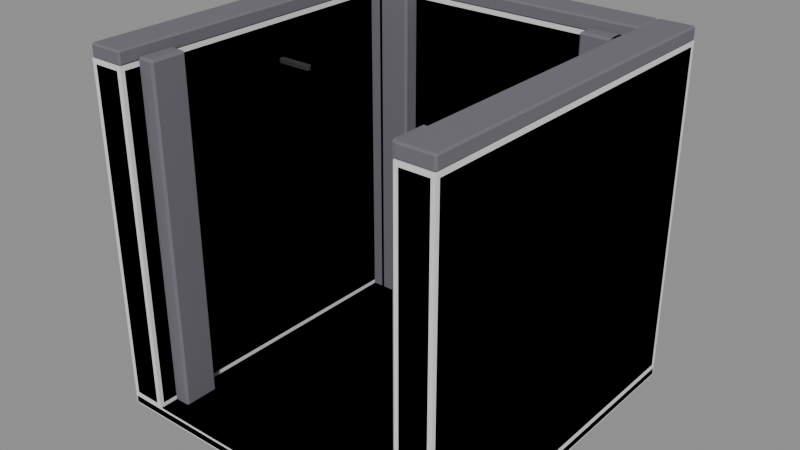 # Source: Prop_Lab_EchoCorridor_DeadEnd.blend  (saved by Blender 4.3.34; exported with 4.5.12 LTS)
import bpy
from mathutils import Matrix  # noqa: F401  (used for matrix-valued properties, if any)

bpy.ops.wm.read_factory_settings(use_empty=True)
scene = bpy.context.scene
scene.name = 'Scene'

# ---- materials (node trees are filled in below, after node groups)
mat_prop_lab_echocorridor_deadend_m0 = bpy.data.materials.new('Prop_Lab_EchoCorridor_DeadEnd_M0')
mat_prop_lab_echocorridor_deadend_m0.diffuse_color = (0.1573, 0.145, 0.1734, 1.0)
mat_prop_lab_echocorridor_deadend_m1 = bpy.data.materials.new('Prop_Lab_EchoCorridor_DeadEnd_M1')
mat_prop_lab_echocorridor_deadend_m1.diffuse_color = (0.09152, 0.08464, 0.1036, 1.0)
mat_prop_lab_echocorridor_deadend_m2 = bpy.data.materials.new('Prop_Lab_EchoCorridor_DeadEnd_M2')
mat_prop_lab_echocorridor_deadend_m2.diffuse_color = (0.03847, 0.03847, 0.04455, 1.0)

# ---- material node trees
mat_prop_lab_echocorridor_deadend_m0.use_nodes = True; mat_prop_lab_echocorridor_deadend_m0.node_tree.nodes.clear()
_N = mat_prop_lab_echocorridor_deadend_m0.node_tree.nodes; _L = mat_prop_lab_echocorridor_deadend_m0.node_tree.links
n0 = _N.new('ShaderNodeBsdfPrincipled'); n0.name = 'Principled BSDF'; n0.location = (10, 300)
n0.inputs[0].default_value = (0.1573, 0.145, 0.1734, 1.0)
n0.inputs[2].default_value = 0.95
n1 = _N.new('ShaderNodeOutputMaterial'); n1.name = 'Material Output'; n1.location = (300, 300)
_L.new(n0.outputs[0], n1.inputs[0])
n1.is_active_output = True
mat_prop_lab_echocorridor_deadend_m1.use_nodes = True; mat_prop_lab_echocorridor_deadend_m1.node_tree.nodes.clear()
_N = mat_prop_lab_echocorridor_deadend_m1.node_tree.nodes; _L = mat_prop_lab_echocorridor_deadend_m1.node_tree.links
n0 = _N.new('ShaderNodeBsdfPrincipled'); n0.name = 'Principled BSDF'; n0.location = (10, 300)
n0.inputs[0].default_value = (0.09152, 0.08464, 0.1036, 1.0)
n0.inputs[2].default_value = 0.95
n1 = _N.new('ShaderNodeOutputMaterial'); n1.name = 'Material Output'; n1.location = (300, 300)
_L.new(n0.outputs[0], n1.inputs[0])
n1.is_active_output = True
mat_prop_lab_echocorridor_deadend_m2.use_nodes = True; mat_prop_lab_echocorridor_deadend_m2.node_tree.nodes.clear()
_N = mat_prop_lab_echocorridor_deadend_m2.node_tree.nodes; _L = mat_prop_lab_echocorridor_deadend_m2.node_tree.links
n0 = _N.new('ShaderNodeBsdfPrincipled'); n0.name = 'Principled BSDF'; n0.location = (10, 300)
n0.inputs[0].default_value = (0.03847, 0.03847, 0.04455, 1.0)
n0.inputs[1].default_value = 0.3
n0.inputs[2].default_value = 0.8
n1 = _N.new('ShaderNodeOutputMaterial'); n1.name = 'Material Output'; n1.location = (300, 300)
_L.new(n0.outputs[0], n1.inputs[0])
n1.is_active_output = True

# ---- meshes
me_prop_lab_echocorridor_deadend = bpy.data.meshes.new('Prop_Lab_EchoCorridor_DeadEnd')
me_prop_lab_echocorridor_deadend.from_pydata([(-1.988, -1.988, 0.0), (-1.988, -2.0, 0.012), (-2.0, -1.988, 0.012), (-1.988, -2.0, 0.088), (-1.988, -1.988, 0.1), (-2.0, -1.988, 0.088), (-1.988, 1.988, 0.0), (-2.0, 1.988, 0.012), (-1.988, 2.0, 0.012), (-1.988, 1.988, 0.1), (-1.988, 2.0, 0.088), (-2.0, 1.988, 0.088), (1.988, -1.988, 0.0), (2.0, -1.988, 0.012), (1.988, -2.0, 0.012), (1.988, -1.988, 0.1), (1.988, -2.0, 0.088), (2.0, -1.988, 0.088), (1.988, 1.988, 0.0), (1.988, 2.0, 0.012), (2.0, 1.988, 0.012), (1.988, 1.988, 0.1), (2.0, 1.988, 0.088), (1.988, 2.0, 0.088), (-1.952, -1.952, 0.1), (-1.952, -2.0, 0.148), (-2.0, -1.952, 0.148), (-1.952, -2.0, 3.802), (-1.952, -1.952, 3.85), (-2.0, -1.952, 3.802), (-1.952, 1.952, 0.1), (-2.0, 1.952, 0.148), (-1.952, 2.0, 0.148), (-1.952, 1.952, 3.85), (-1.952, 2.0, 3.802), (-2.0, 1.952, 3.802), (-1.648, -1.952, 0.1), (-1.6, -1.952, 0.148), (-1.648, -2.0, 0.148), (-1.648, -1.952, 3.85), (-1.648, -2.0, 3.802), (-1.6, -1.952, 3.802), (-1.648, 1.952, 0.1), (-1.648, 2.0, 0.148), (-1.6, 1.952, 0.148), (-1.648, 1.952, 3.85), (-1.6, 1.952, 3.802), (-1.648, 2.0, 3.802), (-1.982, -1.982, 3.85), (-1.982, -2.0, 3.868), (-2.0, -1.982, 3.868), (-1.982, -2.0, 3.982), (-1.982, -1.982, 4.0), (-2.0, -1.982, 3.982), (-1.982, 1.982, 3.85), (-2.0, 1.982, 3.868), (-1.982, 2.0, 3.868), (-1.982, 1.982, 4.0), (-1.982, 2.0, 3.982), (-2.0, 1.982, 3.982), (-1.618, -1.982, 3.85), (-1.6, -1.982, 3.868), (-1.618, -2.0, 3.868), (-1.618, -1.982, 4.0), (-1.618, -2.0, 3.982), (-1.6, -1.982, 3.982), (-1.618, 1.982, 3.85), (-1.618, 2.0, 3.868), (-1.6, 1.982, 3.868), (-1.618, 1.982, 4.0), (-1.6, 1.982, 3.982), (-1.618, 2.0, 3.982), (-1.576, -1.776, 0.1), (-1.576, -1.8, 0.124), (-1.6, -1.776, 0.124), (-1.576, -1.8, 3.876), (-1.576, -1.776, 3.9), (-1.6, -1.776, 3.876), (-1.576, -1.424, 0.1), (-1.6, -1.424, 0.124), (-1.576, -1.4, 0.124), (-1.576, -1.424, 3.9), (-1.576, -1.4, 3.876), (-1.6, -1.424, 3.876), (-1.424, -1.776, 0.1), (-1.4, -1.776, 0.124), (-1.424, -1.8, 0.124), (-1.424, -1.776, 3.9), (-1.424, -1.8, 3.876), (-1.4, -1.776, 3.876), (-1.424, -1.424, 0.1), (-1.424, -1.4, 0.124), (-1.4, -1.424, 0.124), (-1.424, -1.424, 3.9), (-1.4, -1.424, 3.876), (-1.424, -1.4, 3.876), (-1.576, 1.424, 0.1), (-1.576, 1.4, 0.124), (-1.6, 1.424, 0.124), (-1.576, 1.4, 3.876), (-1.576, 1.424, 3.9), (-1.6, 1.424, 3.876), (-1.576, 1.776, 0.1), (-1.6, 1.776, 0.124), (-1.576, 1.8, 0.124), (-1.576, 1.776, 3.9), (-1.576, 1.8, 3.876), (-1.6, 1.776, 3.876), (-1.424, 1.424, 0.1), (-1.4, 1.424, 0.124), (-1.424, 1.4, 0.124), (-1.424, 1.424, 3.9), (-1.424, 1.4, 3.876), (-1.4, 1.424, 3.876), (-1.424, 1.776, 0.1), (-1.424, 1.8, 0.124), (-1.4, 1.776, 0.124), (-1.424, 1.776, 3.9), (-1.4, 1.776, 3.876), (-1.424, 1.8, 3.876), (1.648, -1.952, 0.1), (1.648, -2.0, 0.148), (1.6, -1.952, 0.148), (1.648, -2.0, 3.802), (1.648, -1.952, 3.85), (1.6, -1.952, 3.802), (1.648, 1.952, 0.1), (1.6, 1.952, 0.148), (1.648, 2.0, 0.148), (1.648, 1.952, 3.85), (1.648, 2.0, 3.802), (1.6, 1.952, 3.802), (1.952, -1.952, 0.1), (2.0, -1.952, 0.148), (1.952, -2.0, 0.148), (1.952, -1.952, 3.85), (1.952, -2.0, 3.802), (2.0, -1.952, 3.802), (1.952, 1.952, 0.1), (1.952, 2.0, 0.148), (2.0, 1.952, 0.148), (1.952, 1.952, 3.85), (2.0, 1.952, 3.802), (1.952, 2.0, 3.802), (1.618, -1.982, 3.85), (1.618, -2.0, 3.868), (1.6, -1.982, 3.868), (1.618, -2.0, 3.982), (1.618, -1.982, 4.0), (1.6, -1.982, 3.982), (1.618, 1.982, 3.85), (1.6, 1.982, 3.868), (1.618, 2.0, 3.868), (1.618, 1.982, 4.0), (1.618, 2.0, 3.982), (1.6, 1.982, 3.982), (1.982, -1.982, 3.85), (2.0, -1.982, 3.868), (1.982, -2.0, 3.868), (1.982, -1.982, 4.0), (1.982, -2.0, 3.982), (2.0, -1.982, 3.982), (1.982, 1.982, 3.85), (1.982, 2.0, 3.868), (2.0, 1.982, 3.868), (1.982, 1.982, 4.0), (2.0, 1.982, 3.982), (1.982, 2.0, 3.982), (1.424, -1.776, 0.1), (1.424, -1.8, 0.124), (1.4, -1.776, 0.124), (1.424, -1.8, 3.876), (1.424, -1.776, 3.9), (1.4, -1.776, 3.876), (1.424, -1.424, 0.1), (1.4, -1.424, 0.124), (1.424, -1.4, 0.124), (1.424, -1.424, 3.9), (1.424, -1.4, 3.876), (1.4, -1.424, 3.876), (1.576, -1.776, 0.1), (1.6, -1.776, 0.124), (1.576, -1.8, 0.124), (1.576, -1.776, 3.9), (1.576, -1.8, 3.876), (1.6, -1.776, 3.876), (1.576, -1.424, 0.1), (1.576, -1.4, 0.124), (1.6, -1.424, 0.124), (1.576, -1.424, 3.9), (1.6, -1.424, 3.876), (1.576, -1.4, 3.876), (1.424, 1.424, 0.1), (1.424, 1.4, 0.124), (1.4, 1.424, 0.124), (1.424, 1.4, 3.876), (1.424, 1.424, 3.9), (1.4, 1.424, 3.876), (1.424, 1.776, 0.1), (1.4, 1.776, 0.124), (1.424, 1.8, 0.124), (1.424, 1.776, 3.9), (1.424, 1.8, 3.876), (1.4, 1.776, 3.876), (1.576, 1.424, 0.1), (1.6, 1.424, 0.124), (1.576, 1.4, 0.124), (1.576, 1.424, 3.9), (1.576, 1.4, 3.876), (1.6, 1.424, 3.876), (1.576, 1.776, 0.1), (1.576, 1.8, 0.124), (1.6, 1.776, 0.124), (1.576, 1.776, 3.9), (1.6, 1.776, 3.876), (1.576, 1.8, 3.876), (-1.552, 1.648, 0.1), (-1.552, 1.6, 0.148), (-1.6, 1.648, 0.148), (-1.552, 1.6, 3.802), (-1.552, 1.648, 3.85), (-1.6, 1.648, 3.802), (-1.552, 1.952, 0.1), (-1.6, 1.952, 0.148), (-1.552, 2.0, 0.148), (-1.552, 1.952, 3.85), (-1.552, 2.0, 3.802), (-1.6, 1.952, 3.802), (1.552, 1.648, 0.1), (1.6, 1.648, 0.148), (1.552, 1.6, 0.148), (1.552, 1.648, 3.85), (1.552, 1.6, 3.802), (1.6, 1.648, 3.802), (1.552, 1.952, 0.1), (1.552, 2.0, 0.148), (1.6, 1.952, 0.148), (1.552, 1.952, 3.85), (1.6, 1.952, 3.802), (1.552, 2.0, 3.802), (-1.582, 1.618, 3.85), (-1.582, 1.6, 3.868), (-1.6, 1.618, 3.868), (-1.582, 1.6, 3.982), (-1.582, 1.618, 4.0), (-1.6, 1.618, 3.982), (-1.582, 1.982, 3.85), (-1.6, 1.982, 3.868), (-1.582, 2.0, 3.868), (-1.582, 1.982, 4.0), (-1.582, 2.0, 3.982), (-1.6, 1.982, 3.982), (1.582, 1.618, 3.85), (1.6, 1.618, 3.868), (1.582, 1.6, 3.868), (1.582, 1.618, 4.0), (1.582, 1.6, 3.982), (1.6, 1.618, 3.982), (1.582, 1.982, 3.85), (1.582, 2.0, 3.868), (1.6, 1.982, 3.868), (1.582, 1.982, 4.0), (1.6, 1.982, 3.982), (1.582, 2.0, 3.982), (-1.456, 1.424, 0.1), (-1.456, 1.4, 0.124), (-1.48, 1.424, 0.124), (-1.456, 1.4, 3.876), (-1.456, 1.424, 3.9), (-1.48, 1.424, 3.876), (-1.456, 1.576, 0.1), (-1.48, 1.576, 0.124), (-1.456, 1.6, 0.124), (-1.456, 1.576, 3.9), (-1.456, 1.6, 3.876), (-1.48, 1.576, 3.876), (-1.104, 1.424, 0.1), (-1.08, 1.424, 0.124), (-1.104, 1.4, 0.124), (-1.104, 1.424, 3.9), (-1.104, 1.4, 3.876), (-1.08, 1.424, 3.876), (-1.104, 1.576, 0.1), (-1.104, 1.6, 0.124), (-1.08, 1.576, 0.124), (-1.104, 1.576, 3.9), (-1.08, 1.576, 3.876), (-1.104, 1.6, 3.876), (1.104, 1.424, 0.1), (1.104, 1.4, 0.124), (1.08, 1.424, 0.124), (1.104, 1.4, 3.876), (1.104, 1.424, 3.9), (1.08, 1.424, 3.876), (1.104, 1.576, 0.1), (1.08, 1.576, 0.124), (1.104, 1.6, 0.124), (1.104, 1.576, 3.9), (1.104, 1.6, 3.876), (1.08, 1.576, 3.876), (1.456, 1.424, 0.1), (1.48, 1.424, 0.124), (1.456, 1.4, 0.124), (1.456, 1.424, 3.9), (1.456, 1.4, 3.876), (1.48, 1.424, 3.876), (1.456, 1.576, 0.1), (1.456, 1.6, 0.124), (1.48, 1.576, 0.124), (1.456, 1.576, 3.9), (1.48, 1.576, 3.876), (1.456, 1.6, 3.876), (-1.593, -0.0228, 3.37), (-1.593, -0.03, 3.377), (-1.6, -0.0228, 3.377), (-1.593, -0.03, 3.423), (-1.593, -0.0228, 3.43), (-1.6, -0.0228, 3.423), (-1.593, 0.0228, 3.37), (-1.6, 0.0228, 3.377), (-1.593, 0.03, 3.377), (-1.593, 0.0228, 3.43), (-1.593, 0.03, 3.423), (-1.6, 0.0228, 3.423), (-1.207, -0.0228, 3.37), (-1.2, -0.0228, 3.377), (-1.207, -0.03, 3.377), (-1.207, -0.0228, 3.43), (-1.207, -0.03, 3.423), (-1.2, -0.0228, 3.423), (-1.207, 0.0228, 3.37), (-1.207, 0.03, 3.377), (-1.2, 0.0228, 3.377), (-1.207, 0.0228, 3.43), (-1.2, 0.0228, 3.423), (-1.207, 0.03, 3.423)], [], [(14, 16, 3, 1), (20, 22, 17, 13), (21, 9, 4, 15), (2, 5, 11, 7), (8, 10, 23, 19), (0, 1, 2), (3, 4, 5), (6, 7, 8), (9, 10, 11), (12, 13, 14), (15, 16, 17), (18, 19, 20), (21, 22, 23), (6, 0, 2, 7), (1, 3, 5, 2), (4, 9, 11, 5), (10, 8, 7, 11), (18, 6, 8, 19), (9, 21, 23, 10), (22, 20, 19, 23), (12, 18, 20, 13), (21, 15, 17, 22), (16, 14, 13, 17), (0, 12, 14, 1), (15, 4, 3, 16), (6, 18, 12, 0), (38, 40, 27, 25), (44, 46, 41, 37), (45, 33, 28, 39), (26, 29, 35, 31), (32, 34, 47, 43), (24, 25, 26), (27, 28, 29), (30, 31, 32), (33, 34, 35), (36, 37, 38), (39, 40, 41), (42, 43, 44), (45, 46, 47), (30, 24, 26, 31), (25, 27, 29, 26), (28, 33, 35, 29), (34, 32, 31, 35), (42, 30, 32, 43), (33, 45, 47, 34), (46, 44, 43, 47), (36, 42, 44, 37), (45, 39, 41, 46), (40, 38, 37, 41), (24, 36, 38, 25), (39, 28, 27, 40), (30, 42, 36, 24), (62, 64, 51, 49), (68, 70, 65, 61), (69, 57, 52, 63), (50, 53, 59, 55), (56, 58, 71, 67), (48, 49, 50), (51, 52, 53), (54, 55, 56), (57, 58, 59), (60, 61, 62), (63, 64, 65), (66, 67, 68), (69, 70, 71), (54, 48, 50, 55), (49, 51, 53, 50), (52, 57, 59, 53), (58, 56, 55, 59), (66, 54, 56, 67), (57, 69, 71, 58), (70, 68, 67, 71), (60, 66, 68, 61), (69, 63, 65, 70), (64, 62, 61, 65), (48, 60, 62, 49), (63, 52, 51, 64), (54, 66, 60, 48), (86, 88, 75, 73), (92, 94, 89, 85), (93, 81, 76, 87), (74, 77, 83, 79), (80, 82, 95, 91), (72, 73, 74), (75, 76, 77), (78, 79, 80), (81, 82, 83), (84, 85, 86), (87, 88, 89), (90, 91, 92), (93, 94, 95), (78, 72, 74, 79), (73, 75, 77, 74), (76, 81, 83, 77), (82, 80, 79, 83), (90, 78, 80, 91), (81, 93, 95, 82), (94, 92, 91, 95), (84, 90, 92, 85), (93, 87, 89, 94), (88, 86, 85, 89), (72, 84, 86, 73), (87, 76, 75, 88), (78, 90, 84, 72), (110, 112, 99, 97), (116, 118, 113, 109), (117, 105, 100, 111), (98, 101, 107, 103), (104, 106, 119, 115), (96, 97, 98), (99, 100, 101), (102, 103, 104), (105, 106, 107), (108, 109, 110), (111, 112, 113), (114, 115, 116), (117, 118, 119), (102, 96, 98, 103), (97, 99, 101, 98), (100, 105, 107, 101), (106, 104, 103, 107), (114, 102, 104, 115), (105, 117, 119, 106), (118, 116, 115, 119), (108, 114, 116, 109), (117, 111, 113, 118), (112, 110, 109, 113), (96, 108, 110, 97), (111, 100, 99, 112), (102, 114, 108, 96), (134, 136, 123, 121), (140, 142, 137, 133), (141, 129, 124, 135), (122, 125, 131, 127), (128, 130, 143, 139), (120, 121, 122), (123, 124, 125), (126, 127, 128), (129, 130, 131), (132, 133, 134), (135, 136, 137), (138, 139, 140), (141, 142, 143), (126, 120, 122, 127), (121, 123, 125, 122), (124, 129, 131, 125), (130, 128, 127, 131), (138, 126, 128, 139), (129, 141, 143, 130), (142, 140, 139, 143), (132, 138, 140, 133), (141, 135, 137, 142), (136, 134, 133, 137), (120, 132, 134, 121), (135, 124, 123, 136), (126, 138, 132, 120), (158, 160, 147, 145), (164, 166, 161, 157), (165, 153, 148, 159), (146, 149, 155, 151), (152, 154, 167, 163), (144, 145, 146), (147, 148, 149), (150, 151, 152), (153, 154, 155), (156, 157, 158), (159, 160, 161), (162, 163, 164), (165, 166, 167), (150, 144, 146, 151), (145, 147, 149, 146), (148, 153, 155, 149), (154, 152, 151, 155), (162, 150, 152, 163), (153, 165, 167, 154), (166, 164, 163, 167), (156, 162, 164, 157), (165, 159, 161, 166), (160, 158, 157, 161), (144, 156, 158, 145), (159, 148, 147, 160), (150, 162, 156, 144), (182, 184, 171, 169), (188, 190, 185, 181), (189, 177, 172, 183), (170, 173, 179, 175), (176, 178, 191, 187), (168, 169, 170), (171, 172, 173), (174, 175, 176), (177, 178, 179), (180, 181, 182), (183, 184, 185), (186, 187, 188), (189, 190, 191), (174, 168, 170, 175), (169, 171, 173, 170), (172, 177, 179, 173), (178, 176, 175, 179), (186, 174, 176, 187), (177, 189, 191, 178), (190, 188, 187, 191), (180, 186, 188, 181), (189, 183, 185, 190), (184, 182, 181, 185), (168, 180, 182, 169), (183, 172, 171, 184), (174, 186, 180, 168), (206, 208, 195, 193), (212, 214, 209, 205), (213, 201, 196, 207), (194, 197, 203, 199), (200, 202, 215, 211), (192, 193, 194), (195, 196, 197), (198, 199, 200), (201, 202, 203), (204, 205, 206), (207, 208, 209), (210, 211, 212), (213, 214, 215), (198, 192, 194, 199), (193, 195, 197, 194), (196, 201, 203, 197), (202, 200, 199, 203), (210, 198, 200, 211), (201, 213, 215, 202), (214, 212, 211, 215), (204, 210, 212, 205), (213, 207, 209, 214), (208, 206, 205, 209), (192, 204, 206, 193), (207, 196, 195, 208), (198, 210, 204, 192), (230, 232, 219, 217), (236, 238, 233, 229), (237, 225, 220, 231), (218, 221, 227, 223), (224, 226, 239, 235), (216, 217, 218), (219, 220, 221), (222, 223, 224), (225, 226, 227), (228, 229, 230), (231, 232, 233), (234, 235, 236), (237, 238, 239), (222, 216, 218, 223), (217, 219, 221, 218), (220, 225, 227, 221), (226, 224, 223, 227), (234, 222, 224, 235), (225, 237, 239, 226), (238, 236, 235, 239), (228, 234, 236, 229), (237, 231, 233, 238), (232, 230, 229, 233), (216, 228, 230, 217), (231, 220, 219, 232), (222, 234, 228, 216), (254, 256, 243, 241), (260, 262, 257, 253), (261, 249, 244, 255), (242, 245, 251, 247), (248, 250, 263, 259), (240, 241, 242), (243, 244, 245), (246, 247, 248), (249, 250, 251), (252, 253, 254), (255, 256, 257), (258, 259, 260), (261, 262, 263), (246, 240, 242, 247), (241, 243, 245, 242), (244, 249, 251, 245), (250, 248, 247, 251), (258, 246, 248, 259), (249, 261, 263, 250), (262, 260, 259, 263), (252, 258, 260, 253), (261, 255, 257, 262), (256, 254, 253, 257), (240, 252, 254, 241), (255, 244, 243, 256), (246, 258, 252, 240), (278, 280, 267, 265), (284, 286, 281, 277), (285, 273, 268, 279), (266, 269, 275, 271), (272, 274, 287, 283), (264, 265, 266), (267, 268, 269), (270, 271, 272), (273, 274, 275), (276, 277, 278), (279, 280, 281), (282, 283, 284), (285, 286, 287), (270, 264, 266, 271), (265, 267, 269, 266), (268, 273, 275, 269), (274, 272, 271, 275), (282, 270, 272, 283), (273, 285, 287, 274), (286, 284, 283, 287), (276, 282, 284, 277), (285, 279, 281, 286), (280, 278, 277, 281), (264, 276, 278, 265), (279, 268, 267, 280), (270, 282, 276, 264), (302, 304, 291, 289), (308, 310, 305, 301), (309, 297, 292, 303), (290, 293, 299, 295), (296, 298, 311, 307), (288, 289, 290), (291, 292, 293), (294, 295, 296), (297, 298, 299), (300, 301, 302), (303, 304, 305), (306, 307, 308), (309, 310, 311), (294, 288, 290, 295), (289, 291, 293, 290), (292, 297, 299, 293), (298, 296, 295, 299), (306, 294, 296, 307), (297, 309, 311, 298), (310, 308, 307, 311), (300, 306, 308, 301), (309, 303, 305, 310), (304, 302, 301, 305), (288, 300, 302, 289), (303, 292, 291, 304), (294, 306, 300, 288), (326, 328, 315, 313), (332, 334, 329, 325), (333, 321, 316, 327), (314, 317, 323, 319), (320, 322, 335, 331), (312, 313, 314), (315, 316, 317), (318, 319, 320), (321, 322, 323), (324, 325, 326), (327, 328, 329), (330, 331, 332), (333, 334, 335), (318, 312, 314, 319), (313, 315, 317, 314), (316, 321, 323, 317), (322, 320, 319, 323), (330, 318, 320, 331), (321, 333, 335, 322), (334, 332, 331, 335), (324, 330, 332, 325), (333, 327, 329, 334), (328, 326, 325, 329), (312, 324, 326, 313), (327, 316, 315, 328), (318, 330, 324, 312)])
me_prop_lab_echocorridor_deadend.polygons.foreach_set('material_index', [1, 1, 1, 1, 1, 1, 1, 1, 1, 1, 1, 1, 1, 1, 1, 1, 1, 1, 1, 1, 1, 1, 1, 1, 1, 1, 0, 0, 0, 0, 0, 0, 0, 0, 0, 0, 0, 0, 0, 0, 0, 0, 0, 0, 0, 0, 0, 0, 0, 0, 0, 0, 0, 0, 0, 0, 0, 0, 0, 0, 0, 0, 0, 0, 0, 0, 0, 0, 0, 0, 0, 0, 0, 0, 0, 0, 0, 0, 0, 0, 0, 0, 0, 0, 0, 0, 0, 0, 0, 0, 0, 0, 0, 0, 0, 0, 0, 0, 0, 0, 0, 0, 0, 0, 0, 0, 0, 0, 0, 0, 0, 0, 0, 0, 0, 0, 0, 0, 0, 0, 0, 0, 0, 0, 0, 0, 0, 0, 0, 0, 0, 0, 0, 0, 0, 0, 0, 0, 0, 0, 0, 0, 0, 0, 0, 0, 0, 0, 0, 0, 0, 0, 0, 0, 0, 0, 0, 0, 0, 0, 0, 0, 0, 0, 0, 0, 0, 0, 0, 0, 0, 0, 0, 0, 0, 0, 0, 0, 0, 0, 0, 0, 0, 0, 0, 0, 0, 0, 0, 0, 0, 0, 0, 0, 0, 0, 0, 0, 0, 0, 0, 0, 0, 0, 0, 0, 0, 0, 0, 0, 0, 0, 0, 0, 0, 0, 0, 0, 0, 0, 0, 0, 0, 0, 0, 0, 0, 0, 0, 0, 0, 0, 0, 0, 0, 0, 0, 0, 0, 0, 0, 0, 0, 0, 0, 0, 0, 0, 0, 0, 0, 0, 0, 0, 0, 0, 0, 0, 0, 0, 0, 0, 0, 0, 0, 0, 0, 0, 0, 0, 0, 0, 0, 0, 0, 0, 0, 0, 0, 0, 0, 0, 0, 0, 0, 0, 0, 0, 0, 0, 0, 0, 0, 0, 0, 0, 0, 0, 0, 0, 0, 0, 0, 0, 0, 0, 0, 0, 0, 0, 0, 0, 0, 0, 0, 0, 0, 0, 0, 0, 0, 0, 0, 0, 0, 0, 0, 0, 0, 0, 0, 0, 0, 0, 0, 0, 0, 0, 2, 2, 2, 2, 2, 2, 2, 2, 2, 2, 2, 2, 2, 2, 2, 2, 2, 2, 2, 2, 2, 2, 2, 2, 2, 2])
me_prop_lab_echocorridor_deadend.materials.append(mat_prop_lab_echocorridor_deadend_m0)
me_prop_lab_echocorridor_deadend.materials.append(mat_prop_lab_echocorridor_deadend_m1)
me_prop_lab_echocorridor_deadend.materials.append(mat_prop_lab_echocorridor_deadend_m2)
me_prop_lab_echocorridor_deadend.update()
me_ucx_prop_lab_echocorridor_deadend_00 = bpy.data.meshes.new('UCX_Prop_Lab_EchoCorridor_DeadEnd_00')
me_ucx_prop_lab_echocorridor_deadend_00.from_pydata([(-2.0, -2.0, 0.0), (-2.0, -2.0, 0.1), (-2.0, 2.0, 0.0), (-2.0, 2.0, 0.1), (2.0, -2.0, 0.0), (2.0, -2.0, 0.1), (2.0, 2.0, 0.0), (2.0, 2.0, 0.1)], [], [(0, 1, 3, 2), (2, 3, 7, 6), (6, 7, 5, 4), (4, 5, 1, 0), (2, 6, 4, 0), (7, 3, 1, 5)])
me_ucx_prop_lab_echocorridor_deadend_00.update()
me_ucx_prop_lab_echocorridor_deadend_01 = bpy.data.meshes.new('UCX_Prop_Lab_EchoCorridor_DeadEnd_01')
me_ucx_prop_lab_echocorridor_deadend_01.from_pydata([(-2.0, -2.0, 0.1), (-2.0, -2.0, 3.85), (-2.0, 2.0, 0.1), (-2.0, 2.0, 3.85), (-1.6, -2.0, 0.1), (-1.6, -2.0, 3.85), (-1.6, 2.0, 0.1), (-1.6, 2.0, 3.85)], [], [(0, 1, 3, 2), (2, 3, 7, 6), (6, 7, 5, 4), (4, 5, 1, 0), (2, 6, 4, 0), (7, 3, 1, 5)])
me_ucx_prop_lab_echocorridor_deadend_01.update()
me_ucx_prop_lab_echocorridor_deadend_02 = bpy.data.meshes.new('UCX_Prop_Lab_EchoCorridor_DeadEnd_02')
me_ucx_prop_lab_echocorridor_deadend_02.from_pydata([(1.6, -2.0, 0.1), (1.6, -2.0, 3.85), (1.6, 2.0, 0.1), (1.6, 2.0, 3.85), (2.0, -2.0, 0.1), (2.0, -2.0, 3.85), (2.0, 2.0, 0.1), (2.0, 2.0, 3.85)], [], [(0, 1, 3, 2), (2, 3, 7, 6), (6, 7, 5, 4), (4, 5, 1, 0), (2, 6, 4, 0), (7, 3, 1, 5)])
me_ucx_prop_lab_echocorridor_deadend_02.update()
me_ucx_prop_lab_echocorridor_deadend_03 = bpy.data.meshes.new('UCX_Prop_Lab_EchoCorridor_DeadEnd_03')
me_ucx_prop_lab_echocorridor_deadend_03.from_pydata([(-1.6, 1.6, 0.1), (-1.6, 1.6, 3.85), (-1.6, 2.0, 0.1), (-1.6, 2.0, 3.85), (1.6, 1.6, 0.1), (1.6, 1.6, 3.85), (1.6, 2.0, 0.1), (1.6, 2.0, 3.85)], [], [(0, 1, 3, 2), (2, 3, 7, 6), (6, 7, 5, 4), (4, 5, 1, 0), (2, 6, 4, 0), (7, 3, 1, 5)])
me_ucx_prop_lab_echocorridor_deadend_03.update()

# ---- objects
ob_prop_lab_echocorridor_deadend = bpy.data.objects.new('Prop_Lab_EchoCorridor_DeadEnd', me_prop_lab_echocorridor_deadend)
ob_socket_bell = bpy.data.objects.new('SOCKET_Bell', None)
ob_ucx_prop_lab_echocorridor_deadend_00 = bpy.data.objects.new('UCX_Prop_Lab_EchoCorridor_DeadEnd_00', me_ucx_prop_lab_echocorridor_deadend_00)
ob_ucx_prop_lab_echocorridor_deadend_01 = bpy.data.objects.new('UCX_Prop_Lab_EchoCorridor_DeadEnd_01', me_ucx_prop_lab_echocorridor_deadend_01)
ob_ucx_prop_lab_echocorridor_deadend_02 = bpy.data.objects.new('UCX_Prop_Lab_EchoCorridor_DeadEnd_02', me_ucx_prop_lab_echocorridor_deadend_02)
ob_ucx_prop_lab_echocorridor_deadend_03 = bpy.data.objects.new('UCX_Prop_Lab_EchoCorridor_DeadEnd_03', me_ucx_prop_lab_echocorridor_deadend_03)

# ---- transforms, parenting, visibility, modifiers, constraints
ob_prop_lab_echocorridor_deadend.location = (0.0, 0.0, 0.0)
ob_socket_bell.parent = ob_prop_lab_echocorridor_deadend
ob_socket_bell.location = (-1.38, 0.0, 3.3)
ob_socket_bell.rotation_mode = 'QUATERNION'
ob_socket_bell.rotation_quaternion = (0.0, 0.0, -0.7071, 0.7071)
ob_socket_bell.empty_display_type = 'ARROWS'
ob_socket_bell.empty_display_size = 0.03
ob_ucx_prop_lab_echocorridor_deadend_00.parent = ob_prop_lab_echocorridor_deadend
ob_ucx_prop_lab_echocorridor_deadend_00.location = (0.0, 0.0, 0.0)
ob_ucx_prop_lab_echocorridor_deadend_00.display_type = 'WIRE'
ob_ucx_prop_lab_echocorridor_deadend_01.parent = ob_prop_lab_echocorridor_deadend
ob_ucx_prop_lab_echocorridor_deadend_01.location = (0.0, 0.0, 0.0)
ob_ucx_prop_lab_echocorridor_deadend_01.display_type = 'WIRE'
ob_ucx_prop_lab_echocorridor_deadend_02.parent = ob_prop_lab_echocorridor_deadend
ob_ucx_prop_lab_echocorridor_deadend_02.location = (0.0, 0.0, 0.0)
ob_ucx_prop_lab_echocorridor_deadend_02.display_type = 'WIRE'
ob_ucx_prop_lab_echocorridor_deadend_03.parent = ob_prop_lab_echocorridor_deadend
ob_ucx_prop_lab_echocorridor_deadend_03.location = (0.0, 0.0, 0.0)
ob_ucx_prop_lab_echocorridor_deadend_03.display_type = 'WIRE'

# ---- collection membership
scene.collection.objects.link(ob_prop_lab_echocorridor_deadend)
scene.collection.objects.link(ob_socket_bell)
scene.collection.objects.link(ob_ucx_prop_lab_echocorridor_deadend_00)
scene.collection.objects.link(ob_ucx_prop_lab_echocorridor_deadend_01)
scene.collection.objects.link(ob_ucx_prop_lab_echocorridor_deadend_02)
scene.collection.objects.link(ob_ucx_prop_lab_echocorridor_deadend_03)

# ---- scene / render settings (as saved in the file)
scene.frame_start = 1; scene.frame_end = 250; scene.frame_set(1)
scene.render.engine = 'BLENDER_EEVEE_NEXT'
bpy.context.view_layer.update()

# ---- added for rendering (the .blend has no active camera and no usable light): camera, sun + grey world if the file has none
cam_auto = bpy.data.cameras.new('AutoCamera')
cam_auto.lens = 50.0
cam_auto.sensor_width = 36.0
cam_auto.clip_end = 1000.0
ob_auto_camera = bpy.data.objects.new('AutoCamera', cam_auto)
scene.collection.objects.link(ob_auto_camera)
ob_auto_camera.location = (6.41014, -7.69217, 7.12812)
ob_auto_camera.rotation_euler = (1.09748, -7.21219e-08, 0.694738)
scene.camera = ob_auto_camera
light_auto_sun = bpy.data.lights.new('AutoSun', 'SUN')
light_auto_sun.energy = 3.0
light_auto_sun.angle = 0.0523599
ob_auto_sun = bpy.data.objects.new('AutoSun', light_auto_sun)
scene.collection.objects.link(ob_auto_sun)
ob_auto_sun.rotation_euler = (0.872665, 0.174533, 0.523599)
if scene.world is None:
    world_auto = bpy.data.worlds.new('AutoWorld')
    world_auto.color = (0.3, 0.3, 0.3)
    scene.world = world_auto
bpy.context.view_layer.update()
